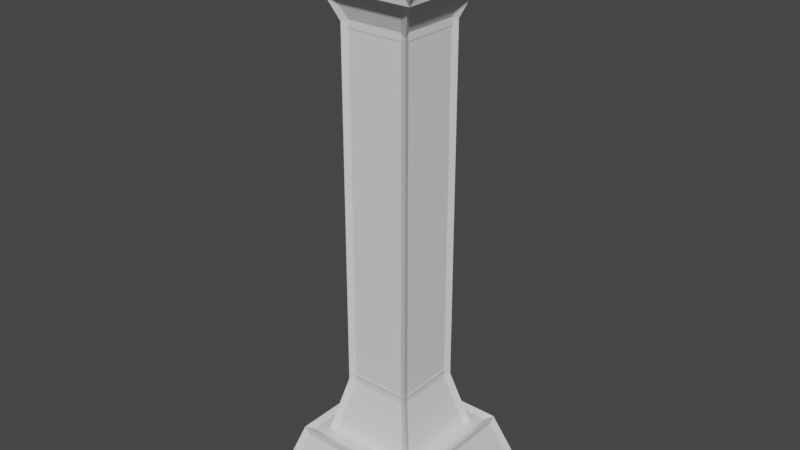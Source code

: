 # Source: pillar.blend  (saved by Blender 3.0.42; exported with 4.5.12 LTS)
import bpy
from mathutils import Matrix  # noqa: F401  (used for matrix-valued properties, if any)

bpy.ops.wm.read_factory_settings(use_empty=True)
scene = bpy.context.scene
scene.name = 'Scene'

# ---- collections
col_collection = bpy.data.collections.new('Collection'); scene.collection.children.link(col_collection)

# ---- materials (node trees are filled in below, after node groups)
mat_material_004 = bpy.data.materials.new('Material.004')
mat_material_004.use_transparent_shadow = False
mat_material_005 = bpy.data.materials.new('Material.005')
mat_material_005.use_transparent_shadow = False

# ---- material node trees
mat_material_004.use_nodes = True; mat_material_004.node_tree.nodes.clear()
_N = mat_material_004.node_tree.nodes; _L = mat_material_004.node_tree.links
n0 = _N.new('ShaderNodeBsdfPrincipled'); n0.name = 'Principled BSDF'; n0.location = (10, 300)
n0.distribution = 'GGX'
n0.subsurface_method = 'RANDOM_WALK_SKIN'
n0.inputs[3].default_value = 1.45
n0.inputs[27].default_value = (0.0, 0.0, 0.0, 1.0)
n0.inputs[28].default_value = 1.0
n1 = _N.new('ShaderNodeOutputMaterial'); n1.name = 'Material Output'; n1.location = (300, 300)
_L.new(n0.outputs[0], n1.inputs[0])
n1.is_active_output = True
mat_material_005.use_nodes = True; mat_material_005.node_tree.nodes.clear()
_N = mat_material_005.node_tree.nodes; _L = mat_material_005.node_tree.links
n0 = _N.new('ShaderNodeBsdfPrincipled'); n0.name = 'Principled BSDF'; n0.location = (10, 300)
n0.distribution = 'GGX'
n0.subsurface_method = 'RANDOM_WALK_SKIN'
n0.inputs[3].default_value = 1.45
n0.inputs[27].default_value = (0.0, 0.0, 0.0, 1.0)
n0.inputs[28].default_value = 1.0
n1 = _N.new('ShaderNodeOutputMaterial'); n1.name = 'Material Output'; n1.location = (300, 300)
_L.new(n0.outputs[0], n1.inputs[0])
n1.is_active_output = True

# ---- world
world_world = bpy.data.worlds.new('World'); scene.world = world_world
world_world.use_nodes = True; world_world.node_tree.nodes.clear()
_N = world_world.node_tree.nodes; _L = world_world.node_tree.links
n0 = _N.new('ShaderNodeOutputWorld'); n0.name = 'World Output'; n0.location = (300, 300)
n1 = _N.new('ShaderNodeBackground'); n1.name = 'Background'; n1.location = (10, 300)
n1.inputs[0].default_value = (0.05088, 0.05088, 0.05088, 1.0)
_L.new(n1.outputs[0], n0.inputs[0])
n0.is_active_output = True
world_world.color = (0.05088, 0.05088, 0.05088)
world_world.use_sun_shadow = False
world_world.sun_shadow_jitter_overblur = 0.0

# ---- meshes
me_cube_001 = bpy.data.meshes.new('Cube.001')
me_cube_001.from_pydata([(0.768, 0.768, -0.3229), (1.0, 1.0, -1.0), (0.768, -0.768, -0.3229), (1.0, -1.0, -1.0), (-0.768, 0.768, -0.3229), (-1.0, 1.0, -1.0), (-0.768, -0.768, -0.3229), (-1.0, -1.0, -1.0), (0.3683, 0.3683, 0.4175), (0.6944, 0.6944, -0.8723), (0.3683, -0.3683, 0.4175), (0.6944, -0.6944, -0.8723), (-0.3683, 0.3683, 0.4175), (-0.6944, 0.6944, -0.8723), (-0.3683, -0.3683, 0.4175), (-0.6944, -0.6944, -0.8723), (-0.3854, -0.3854, 0.1047), (-0.3854, -0.3854, 4.716), (-0.3854, 0.3854, 0.1047), (-0.3854, 0.3854, 4.716), (0.3854, -0.3854, 0.1047), (0.3854, -0.3854, 4.716), (0.3854, 0.3854, 0.1047), (0.3854, 0.3854, 4.716), (0.3683, -0.3683, 4.584), (0.6214, -0.6214, 5.195), (0.3683, 0.3683, 4.584), (0.6214, 0.6214, 5.195), (-0.3683, -0.3683, 4.584), (-0.6214, -0.6214, 5.195), (-0.3683, 0.3683, 4.584), (-0.6214, 0.6214, 5.195), (0.6331, -0.6331, 5.036), (0.6684, -0.6684, 5.383), (0.6331, 0.6331, 5.036), (0.6684, 0.6684, 5.383), (-0.6331, -0.6331, 5.036), (-0.6684, -0.6684, 5.383), (-0.6331, 0.6331, 5.036), (-0.6684, 0.6684, 5.383), (-1.061, -1.061, 5.63), (-1.061, 1.061, 5.63), (1.061, -1.061, 5.63), (1.061, 1.061, 5.63), (-0.9243, -0.9243, 5.63), (-0.9243, 0.9243, 5.63), (0.9243, -0.9243, 5.63), (0.9243, 0.9243, 5.63)], [], [(0, 4, 6, 2), (3, 2, 6, 7), (7, 6, 4, 5), (5, 1, 3, 7), (1, 0, 2, 3), (5, 4, 0, 1), (8, 12, 14, 10), (11, 10, 14, 15), (15, 14, 12, 13), (13, 9, 11, 15), (9, 8, 10, 11), (13, 12, 8, 9), (16, 17, 19, 18), (18, 19, 23, 22), (22, 23, 21, 20), (20, 21, 17, 16), (18, 22, 20, 16), (23, 19, 17, 21), (24, 28, 30, 26), (27, 26, 30, 31), (31, 30, 28, 29), (29, 25, 27, 31), (25, 24, 26, 27), (29, 28, 24, 25), (32, 36, 38, 34), (43, 34, 38, 41), (41, 38, 36, 40), (37, 33, 35, 39), (42, 32, 34, 43), (40, 36, 32, 42), (44, 45, 41, 40), (46, 44, 40, 42), (45, 47, 43, 41), (47, 46, 42, 43), (37, 39, 45, 44), (33, 37, 44, 46), (39, 35, 47, 45), (35, 33, 46, 47)])
_uv = me_cube_001.uv_layers.new(name='UVMap')
_uv.uv.foreach_set('vector', [0.625, 0.5, 0.875, 0.5, 0.875, 0.75, 0.625, 0.75, 0.375, 0.75, 0.625, 0.75, 0.625, 1.0, 0.375, 1.0, 0.375, 0.0, 0.625, 0.0, 0.625, 0.25, 0.375, 0.25, 0.125, 0.5, 0.375, 0.5, 0.375, 0.75, 0.125, 0.75, 0.375, 0.5, 0.625, 0.5, 0.625, 0.75, 0.375, 0.75, 0.375, 0.25, 0.625, 0.25, 0.625, 0.5, 0.375, 0.5, 0.625, 0.5, 0.875, 0.5, 0.875, 0.75, 0.625, 0.75, 0.375, 0.75, 0.625, 0.75, 0.625, 1.0, 0.375, 1.0, 0.375, 0.0, 0.625, 0.0, 0.625, 0.25, 0.375, 0.25, 0.125, 0.5, 0.375, 0.5, 0.375, 0.75, 0.125, 0.75, 0.375, 0.5, 0.625, 0.5, 0.625, 0.75, 0.375, 0.75, 0.375, 0.25, 0.625, 0.25, 0.625, 0.5, 0.375, 0.5, 0.375, 0.0, 0.625, 0.0, 0.625, 0.25, 0.375, 0.25, 0.375, 0.25, 0.625, 0.25, 0.625, 0.5, 0.375, 0.5, 0.375, 0.5, 0.625, 0.5, 0.625, 0.75, 0.375, 0.75, 0.375, 0.75, 0.625, 0.75, 0.625, 1.0, 0.375, 1.0, 0.125, 0.5, 0.375, 0.5, 0.375, 0.75, 0.125, 0.75, 0.625, 0.5, 0.875, 0.5, 0.875, 0.75, 0.625, 0.75, 0.625, 0.5, 0.875, 0.5, 0.875, 0.75, 0.625, 0.75, 0.375, 0.75, 0.625, 0.75, 0.625, 1.0, 0.375, 1.0, 0.375, 0.0, 0.625, 0.0, 0.625, 0.25, 0.375, 0.25, 0.125, 0.5, 0.375, 0.5, 0.375, 0.75, 0.125, 0.75, 0.375, 0.5, 0.625, 0.5, 0.625, 0.75, 0.375, 0.75, 0.375, 0.25, 0.625, 0.25, 0.625, 0.5, 0.375, 0.5, 0.625, 0.5, 0.875, 0.5, 0.875, 0.75, 0.625, 0.75, 0.375, 0.75, 0.625, 0.75, 0.625, 1.0, 0.375, 1.0, 0.375, 0.0, 0.625, 0.0, 0.625, 0.25, 0.375, 0.25, 0.1487, 0.5237, 0.3513, 0.5237, 0.3513, 0.7263, 0.1487, 0.7263, 0.375, 0.5, 0.625, 0.5, 0.625, 0.75, 0.375, 0.75, 0.375, 0.25, 0.625, 0.25, 0.625, 0.5, 0.375, 0.5, 0.1411, 0.5161, 0.1411, 0.7339, 0.125, 0.75, 0.125, 0.5, 0.3589, 0.5161, 0.1411, 0.5161, 0.125, 0.5, 0.375, 0.5, 0.1411, 0.7339, 0.3589, 0.7339, 0.375, 0.75, 0.125, 0.75, 0.3589, 0.7339, 0.3589, 0.5161, 0.375, 0.5, 0.375, 0.75, 0.1487, 0.5237, 0.1487, 0.7263, 0.1411, 0.7339, 0.1411, 0.5161, 0.3513, 0.5237, 0.1487, 0.5237, 0.1411, 0.5161, 0.3589, 0.5161, 0.1487, 0.7263, 0.3513, 0.7263, 0.3589, 0.7339, 0.1411, 0.7339, 0.3513, 0.7263, 0.3513, 0.5237, 0.3589, 0.5161, 0.3589, 0.7339])
me_cube_001.materials.append(mat_material_004)
me_cube_001.materials.append(mat_material_005)
me_cube_001.use_remesh_preserve_volume = False
me_cube_001.use_remesh_preserve_attributes = False
me_cube_001.use_mirror_vertex_groups = False
me_cube_001.update()

# ---- objects
ob_cube_001 = bpy.data.objects.new('Cube.001', me_cube_001)

# ---- transforms, parenting, visibility, modifiers, constraints
ob_cube_001.location = (0.0, 0.0, 0.0)
ob_cube_001.scale = (1.349, 1.349, 1.349)
ob_cube_001.lock_rotations_4d = False
ob_cube_001.empty_display_type = 'ARROWS'
ob_cube_001.lineart.crease_threshold = 0.0
_m = ob_cube_001.modifiers.new('Wireframe', 'WIREFRAME')
_m.thickness = 0.1
_m.use_replace = False
_m.material_offset = 1

# ---- collection membership
col_collection.objects.link(ob_cube_001)

# ---- scene / render settings (as saved in the file)
scene.frame_start = 1; scene.frame_end = 250; scene.frame_set(1)
scene.render.engine = 'BLENDER_EEVEE_NEXT'
scene.cycles.sampling_pattern = 'TABULATED_SOBOL'
scene.cycles.use_light_tree = False
scene.view_settings.view_transform = 'Filmic'
bpy.context.view_layer.update()

# ---- added for rendering (the .blend has no active camera and no usable light): camera, sun
cam_auto = bpy.data.cameras.new('AutoCamera')
cam_auto.lens = 50.0
cam_auto.sensor_width = 36.0
cam_auto.clip_end = 1000.0
ob_auto_camera = bpy.data.objects.new('AutoCamera', cam_auto)
scene.collection.objects.link(ob_auto_camera)
ob_auto_camera.location = (9.21618, -11.0594, 10.5167)
ob_auto_camera.rotation_euler = (1.09748, -7.21219e-08, 0.694738)
scene.camera = ob_auto_camera
light_auto_sun = bpy.data.lights.new('AutoSun', 'SUN')
light_auto_sun.energy = 3.0
light_auto_sun.angle = 0.0523599
ob_auto_sun = bpy.data.objects.new('AutoSun', light_auto_sun)
scene.collection.objects.link(ob_auto_sun)
ob_auto_sun.rotation_euler = (0.872665, 0.174533, 0.523599)
bpy.context.view_layer.update()
